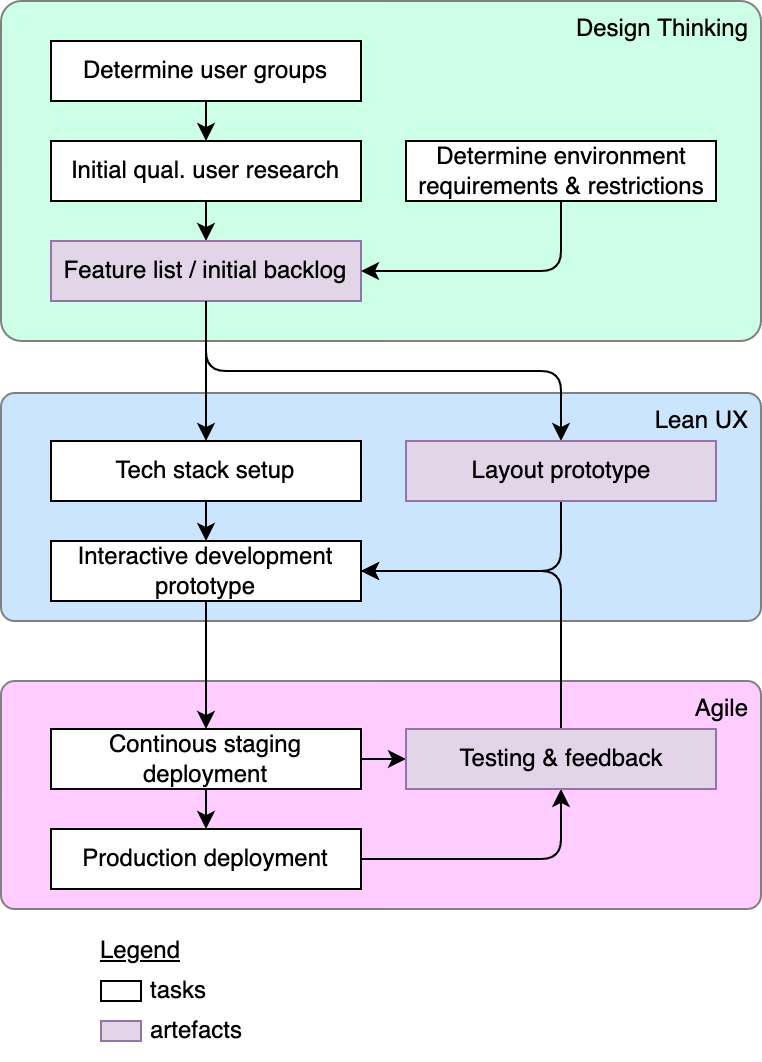

The diagram above was exported from draw.io. Its source (the exported page's mxGraphModel, read from the mxfile embedded in the PNG):
<mxGraphModel dx="675" dy="699" grid="1" gridSize="10" guides="1" tooltips="1" connect="1" arrows="1" fold="1" page="1" pageScale="1" pageWidth="827" pageHeight="1169" math="0" shadow="0">
  <root>
    <mxCell id="0" />
    <mxCell id="1" parent="0" />
    <mxCell id="22" value="Agile" style="rounded=1;whiteSpace=wrap;html=1;arcSize=6;align=right;verticalAlign=top;spacingRight=4;strokeColor=#808080;fillColor=#FFCCFF;" parent="1" vertex="1">
      <mxGeometry x="80" y="420" width="380" height="114" as="geometry" />
    </mxCell>
    <mxCell id="10" value="Lean UX" style="rounded=1;whiteSpace=wrap;html=1;arcSize=6;align=right;verticalAlign=top;spacingRight=4;strokeColor=#808080;fillColor=#CCE5FF;" parent="1" vertex="1">
      <mxGeometry x="80" y="276" width="380" height="114" as="geometry" />
    </mxCell>
    <mxCell id="2" value="Design Thinking" style="rounded=1;whiteSpace=wrap;html=1;arcSize=6;align=right;verticalAlign=top;spacingRight=4;strokeColor=#808080;fillColor=#CCFFE6;" parent="1" vertex="1">
      <mxGeometry x="80" y="80" width="380" height="170" as="geometry" />
    </mxCell>
    <mxCell id="5" style="edgeStyle=none;html=1;exitX=0.5;exitY=1;exitDx=0;exitDy=0;entryX=0.5;entryY=0;entryDx=0;entryDy=0;" parent="1" source="3" target="4" edge="1">
      <mxGeometry relative="1" as="geometry" />
    </mxCell>
    <mxCell id="3" value="Determine user groups" style="rounded=0;whiteSpace=wrap;html=1;" parent="1" vertex="1">
      <mxGeometry x="105" y="100" width="155" height="30" as="geometry" />
    </mxCell>
    <mxCell id="7" style="edgeStyle=none;html=1;entryX=0.5;entryY=0;entryDx=0;entryDy=0;" parent="1" source="4" target="6" edge="1">
      <mxGeometry relative="1" as="geometry" />
    </mxCell>
    <mxCell id="4" value="Initial qual. user research" style="rounded=0;whiteSpace=wrap;html=1;" parent="1" vertex="1">
      <mxGeometry x="105" y="150" width="155" height="30" as="geometry" />
    </mxCell>
    <mxCell id="21" style="edgeStyle=orthogonalEdgeStyle;html=1;exitX=0.5;exitY=1;exitDx=0;exitDy=0;" parent="1" source="6" target="17" edge="1">
      <mxGeometry relative="1" as="geometry" />
    </mxCell>
    <mxCell id="6" value="Feature list / initial backlog" style="rounded=0;whiteSpace=wrap;html=1;fillColor=#e1d5e7;strokeColor=#9673a6;" parent="1" vertex="1">
      <mxGeometry x="105" y="200" width="155" height="30" as="geometry" />
    </mxCell>
    <mxCell id="9" style="edgeStyle=orthogonalEdgeStyle;html=1;entryX=1;entryY=0.5;entryDx=0;entryDy=0;exitX=0.5;exitY=1;exitDx=0;exitDy=0;" parent="1" source="8" target="6" edge="1">
      <mxGeometry relative="1" as="geometry" />
    </mxCell>
    <mxCell id="8" value="Determine environment requirements &amp;amp; restrictions" style="rounded=0;whiteSpace=wrap;html=1;" parent="1" vertex="1">
      <mxGeometry x="282.5" y="150" width="155" height="30" as="geometry" />
    </mxCell>
    <mxCell id="19" style="edgeStyle=orthogonalEdgeStyle;html=1;exitX=0.5;exitY=1;exitDx=0;exitDy=0;entryX=0.5;entryY=0;entryDx=0;entryDy=0;" parent="1" source="12" target="15" edge="1">
      <mxGeometry relative="1" as="geometry" />
    </mxCell>
    <mxCell id="12" value="Tech stack setup" style="rounded=0;whiteSpace=wrap;html=1;" parent="1" vertex="1">
      <mxGeometry x="105" y="300" width="155" height="30" as="geometry" />
    </mxCell>
    <mxCell id="28" style="edgeStyle=orthogonalEdgeStyle;html=1;exitX=0.5;exitY=1;exitDx=0;exitDy=0;entryX=0.5;entryY=0;entryDx=0;entryDy=0;" parent="1" source="15" target="24" edge="1">
      <mxGeometry relative="1" as="geometry" />
    </mxCell>
    <mxCell id="15" value="Interactive development prototype" style="rounded=0;whiteSpace=wrap;html=1;" parent="1" vertex="1">
      <mxGeometry x="105" y="350" width="155" height="30" as="geometry" />
    </mxCell>
    <mxCell id="16" style="edgeStyle=orthogonalEdgeStyle;html=1;entryX=1;entryY=0.5;entryDx=0;entryDy=0;exitX=0.5;exitY=1;exitDx=0;exitDy=0;" parent="1" source="17" target="15" edge="1">
      <mxGeometry relative="1" as="geometry" />
    </mxCell>
    <mxCell id="17" value="Layout prototype" style="rounded=0;whiteSpace=wrap;html=1;fillColor=#e1d5e7;strokeColor=#9673a6;" parent="1" vertex="1">
      <mxGeometry x="282.5" y="300" width="155" height="30" as="geometry" />
    </mxCell>
    <mxCell id="20" style="edgeStyle=orthogonalEdgeStyle;html=1;exitX=0.5;exitY=1;exitDx=0;exitDy=0;" parent="1" source="6" target="12" edge="1">
      <mxGeometry relative="1" as="geometry" />
    </mxCell>
    <mxCell id="23" style="edgeStyle=orthogonalEdgeStyle;html=1;exitX=0.5;exitY=1;exitDx=0;exitDy=0;entryX=0.5;entryY=0;entryDx=0;entryDy=0;" parent="1" source="24" target="25" edge="1">
      <mxGeometry relative="1" as="geometry" />
    </mxCell>
    <mxCell id="30" style="edgeStyle=orthogonalEdgeStyle;html=1;exitX=1;exitY=0.5;exitDx=0;exitDy=0;entryX=0;entryY=0.5;entryDx=0;entryDy=0;" parent="1" source="24" target="27" edge="1">
      <mxGeometry relative="1" as="geometry" />
    </mxCell>
    <mxCell id="24" value="Continous staging deployment" style="rounded=0;whiteSpace=wrap;html=1;" parent="1" vertex="1">
      <mxGeometry x="105" y="444" width="155" height="30" as="geometry" />
    </mxCell>
    <mxCell id="29" style="edgeStyle=orthogonalEdgeStyle;html=1;exitX=1;exitY=0.5;exitDx=0;exitDy=0;entryX=0.5;entryY=1;entryDx=0;entryDy=0;" parent="1" source="25" target="27" edge="1">
      <mxGeometry relative="1" as="geometry" />
    </mxCell>
    <mxCell id="25" value="Production deployment" style="rounded=0;whiteSpace=wrap;html=1;" parent="1" vertex="1">
      <mxGeometry x="105" y="494" width="155" height="30" as="geometry" />
    </mxCell>
    <mxCell id="31" style="edgeStyle=orthogonalEdgeStyle;html=1;exitX=0.5;exitY=0;exitDx=0;exitDy=0;entryX=1;entryY=0.5;entryDx=0;entryDy=0;" parent="1" source="27" target="15" edge="1">
      <mxGeometry relative="1" as="geometry" />
    </mxCell>
    <mxCell id="27" value="Testing &amp;amp; feedback" style="rounded=0;whiteSpace=wrap;html=1;fillColor=#e1d5e7;strokeColor=#9673a6;" parent="1" vertex="1">
      <mxGeometry x="282.5" y="444" width="155" height="30" as="geometry" />
    </mxCell>
    <mxCell id="32" value="" style="rounded=0;whiteSpace=wrap;html=1;" parent="1" vertex="1">
      <mxGeometry x="130" y="570" width="20" height="10" as="geometry" />
    </mxCell>
    <mxCell id="33" value="tasks" style="text;html=1;strokeColor=none;fillColor=none;align=left;verticalAlign=middle;whiteSpace=wrap;rounded=0;" parent="1" vertex="1">
      <mxGeometry x="152.5" y="560" width="60" height="30" as="geometry" />
    </mxCell>
    <mxCell id="34" value="artefacts" style="text;html=1;strokeColor=none;fillColor=none;align=left;verticalAlign=middle;whiteSpace=wrap;rounded=0;" parent="1" vertex="1">
      <mxGeometry x="152.5" y="580" width="60" height="30" as="geometry" />
    </mxCell>
    <mxCell id="35" value="" style="rounded=0;whiteSpace=wrap;html=1;fillColor=#e1d5e7;strokeColor=#9673a6;" parent="1" vertex="1">
      <mxGeometry x="130" y="590" width="20" height="10" as="geometry" />
    </mxCell>
    <mxCell id="36" value="Legend" style="text;html=1;strokeColor=none;fillColor=none;align=center;verticalAlign=middle;whiteSpace=wrap;rounded=0;fontStyle=4" parent="1" vertex="1">
      <mxGeometry x="120" y="540" width="60" height="30" as="geometry" />
    </mxCell>
  </root>
</mxGraphModel>